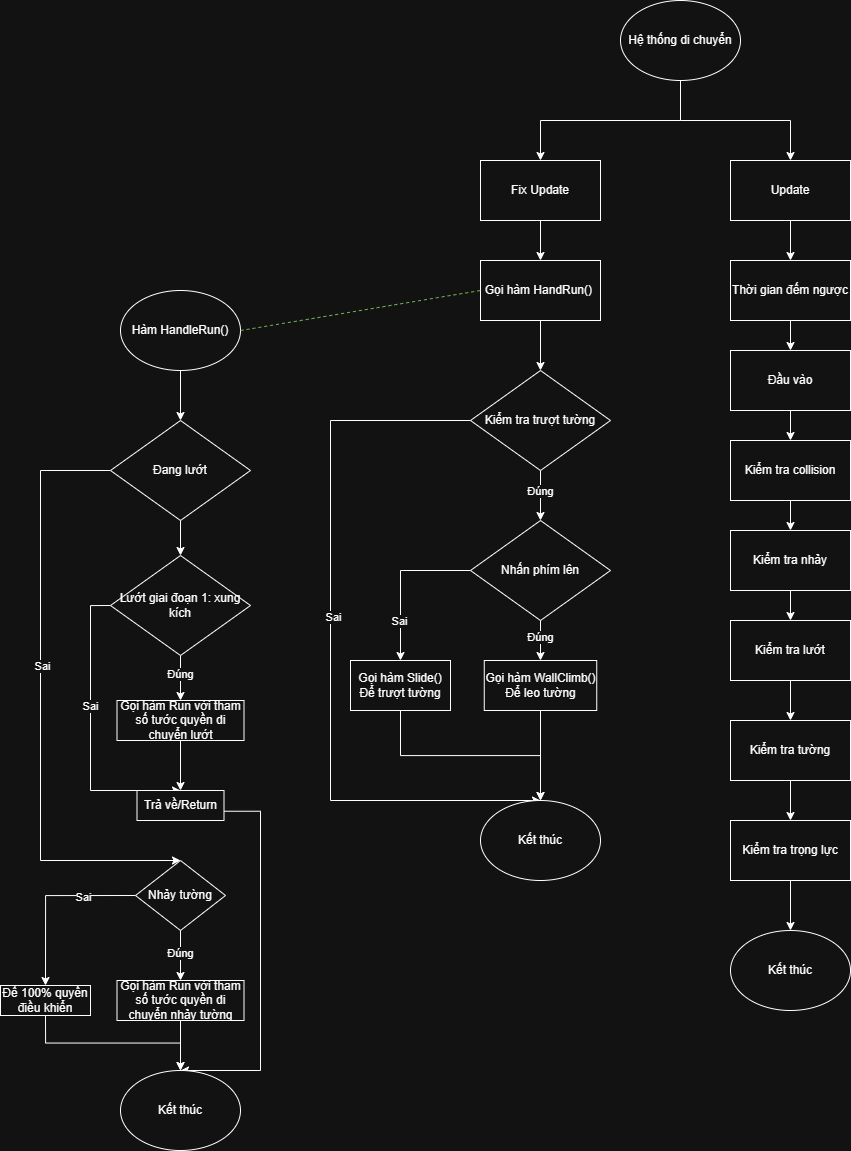

The diagram above was exported from draw.io. Its source (the exported page's mxGraphModel, read from the mxfile embedded in the PNG):
<mxGraphModel dx="4120" dy="1784" grid="1" gridSize="10" guides="1" tooltips="1" connect="1" arrows="1" fold="1" page="1" pageScale="1" pageWidth="827" pageHeight="1169" math="0" shadow="0">
  <root>
    <mxCell id="0" />
    <mxCell id="1" parent="0" />
    <mxCell id="KBxlXr1Y5VF1rOunoD8Z-6" edge="1" parent="1" source="fbmTTCEUTGeYPkrjlQuQ-1" style="edgeStyle=orthogonalEdgeStyle;rounded=0;orthogonalLoop=1;jettySize=auto;html=1;exitX=0.5;exitY=1;exitDx=0;exitDy=0;entryX=0.5;entryY=0;entryDx=0;entryDy=0;" target="7Jn1z3-fRUL5TzPySDv1-1">
      <mxGeometry relative="1" as="geometry" />
    </mxCell>
    <mxCell id="fbmTTCEUTGeYPkrjlQuQ-1" parent="1" style="rounded=0;whiteSpace=wrap;html=1;" value="Thời gian đếm ngược" vertex="1">
      <mxGeometry height="60" width="120" x="200" y="260" as="geometry" />
    </mxCell>
    <mxCell id="KBxlXr1Y5VF1rOunoD8Z-7" edge="1" parent="1" source="7Jn1z3-fRUL5TzPySDv1-1" style="edgeStyle=orthogonalEdgeStyle;rounded=0;orthogonalLoop=1;jettySize=auto;html=1;exitX=0.5;exitY=1;exitDx=0;exitDy=0;entryX=0.5;entryY=0;entryDx=0;entryDy=0;" target="7Jn1z3-fRUL5TzPySDv1-2">
      <mxGeometry relative="1" as="geometry" />
    </mxCell>
    <mxCell id="7Jn1z3-fRUL5TzPySDv1-1" parent="1" style="rounded=0;whiteSpace=wrap;html=1;" value="Đầu vào" vertex="1">
      <mxGeometry height="60" width="120" x="200" y="350" as="geometry" />
    </mxCell>
    <mxCell id="KBxlXr1Y5VF1rOunoD8Z-8" edge="1" parent="1" source="7Jn1z3-fRUL5TzPySDv1-2" style="edgeStyle=orthogonalEdgeStyle;rounded=0;orthogonalLoop=1;jettySize=auto;html=1;exitX=0.5;exitY=1;exitDx=0;exitDy=0;entryX=0.5;entryY=0;entryDx=0;entryDy=0;" target="7Jn1z3-fRUL5TzPySDv1-3">
      <mxGeometry relative="1" as="geometry" />
    </mxCell>
    <mxCell id="7Jn1z3-fRUL5TzPySDv1-2" parent="1" style="rounded=0;whiteSpace=wrap;html=1;" value="Kiểm tra collision" vertex="1">
      <mxGeometry height="60" width="120" x="200" y="440" as="geometry" />
    </mxCell>
    <mxCell id="KBxlXr1Y5VF1rOunoD8Z-9" edge="1" parent="1" source="7Jn1z3-fRUL5TzPySDv1-3" style="edgeStyle=orthogonalEdgeStyle;rounded=0;orthogonalLoop=1;jettySize=auto;html=1;exitX=0.5;exitY=1;exitDx=0;exitDy=0;entryX=0.5;entryY=0;entryDx=0;entryDy=0;" target="7Jn1z3-fRUL5TzPySDv1-4">
      <mxGeometry relative="1" as="geometry" />
    </mxCell>
    <UserObject label="Kiểm tra nhảy" link="data:page/id,cAHALX7HdmBgBjnUIQeg" id="7Jn1z3-fRUL5TzPySDv1-3">
      <mxCell parent="1" style="rounded=0;whiteSpace=wrap;html=1;" vertex="1">
        <mxGeometry height="60" width="120" x="200" y="530" as="geometry" />
      </mxCell>
    </UserObject>
    <mxCell id="KBxlXr1Y5VF1rOunoD8Z-10" edge="1" parent="1" source="7Jn1z3-fRUL5TzPySDv1-4" style="edgeStyle=orthogonalEdgeStyle;rounded=0;orthogonalLoop=1;jettySize=auto;html=1;exitX=0.5;exitY=1;exitDx=0;exitDy=0;entryX=0.5;entryY=0;entryDx=0;entryDy=0;" target="7Jn1z3-fRUL5TzPySDv1-5">
      <mxGeometry relative="1" as="geometry" />
    </mxCell>
    <UserObject label="Kiểm tra lướt" link="data:page/id,ELhgJ6b3NWJJWjVr3LEY" id="7Jn1z3-fRUL5TzPySDv1-4">
      <mxCell parent="1" style="rounded=0;whiteSpace=wrap;html=1;" vertex="1">
        <mxGeometry height="60" width="120" x="200" y="620" as="geometry" />
      </mxCell>
    </UserObject>
    <mxCell id="KBxlXr1Y5VF1rOunoD8Z-12" edge="1" parent="1" source="7Jn1z3-fRUL5TzPySDv1-5" style="edgeStyle=orthogonalEdgeStyle;rounded=0;orthogonalLoop=1;jettySize=auto;html=1;exitX=0.5;exitY=1;exitDx=0;exitDy=0;entryX=0.5;entryY=0;entryDx=0;entryDy=0;" target="KBxlXr1Y5VF1rOunoD8Z-11">
      <mxGeometry relative="1" as="geometry" />
    </mxCell>
    <UserObject label="Kiểm tra tường" link="data:page/id,QsqwH12_8HYW4lawwCgc" id="7Jn1z3-fRUL5TzPySDv1-5">
      <mxCell parent="1" style="rounded=0;whiteSpace=wrap;html=1;" vertex="1">
        <mxGeometry height="60" width="120" x="200" y="720" as="geometry" />
      </mxCell>
    </UserObject>
    <mxCell id="KBxlXr1Y5VF1rOunoD8Z-4" edge="1" parent="1" source="KBxlXr1Y5VF1rOunoD8Z-2" style="edgeStyle=orthogonalEdgeStyle;rounded=0;orthogonalLoop=1;jettySize=auto;html=1;exitX=0.5;exitY=1;exitDx=0;exitDy=0;entryX=0.5;entryY=0;entryDx=0;entryDy=0;" target="KBxlXr1Y5VF1rOunoD8Z-3">
      <mxGeometry relative="1" as="geometry" />
    </mxCell>
    <mxCell id="KBxlXr1Y5VF1rOunoD8Z-14" edge="1" parent="1" source="KBxlXr1Y5VF1rOunoD8Z-2" style="edgeStyle=orthogonalEdgeStyle;rounded=0;orthogonalLoop=1;jettySize=auto;html=1;exitX=0.5;exitY=1;exitDx=0;exitDy=0;" target="KBxlXr1Y5VF1rOunoD8Z-13">
      <mxGeometry relative="1" as="geometry" />
    </mxCell>
    <mxCell id="KBxlXr1Y5VF1rOunoD8Z-2" parent="1" style="ellipse;whiteSpace=wrap;html=1;" value="Hệ thống di chuyển" vertex="1">
      <mxGeometry height="80" width="120" x="90" as="geometry" />
    </mxCell>
    <mxCell id="KBxlXr1Y5VF1rOunoD8Z-5" edge="1" parent="1" source="KBxlXr1Y5VF1rOunoD8Z-3" style="edgeStyle=orthogonalEdgeStyle;rounded=0;orthogonalLoop=1;jettySize=auto;html=1;exitX=0.5;exitY=1;exitDx=0;exitDy=0;entryX=0.5;entryY=0;entryDx=0;entryDy=0;" target="fbmTTCEUTGeYPkrjlQuQ-1">
      <mxGeometry relative="1" as="geometry" />
    </mxCell>
    <mxCell id="KBxlXr1Y5VF1rOunoD8Z-3" parent="1" style="rounded=0;whiteSpace=wrap;html=1;" value="Update" vertex="1">
      <mxGeometry height="60" width="120" x="200" y="160" as="geometry" />
    </mxCell>
    <mxCell id="AD--8KNMJnmg8GSIx0OV-27" edge="1" parent="1" source="KBxlXr1Y5VF1rOunoD8Z-11" style="edgeStyle=orthogonalEdgeStyle;rounded=0;orthogonalLoop=1;jettySize=auto;html=1;exitX=0.5;exitY=1;exitDx=0;exitDy=0;entryX=0.5;entryY=0;entryDx=0;entryDy=0;" target="AD--8KNMJnmg8GSIx0OV-25">
      <mxGeometry relative="1" as="geometry" />
    </mxCell>
    <UserObject label="Kiểm tra trọng lực" link="data:page/id,JpIN4S7zCNjk5LZ9qY-Z" id="KBxlXr1Y5VF1rOunoD8Z-11">
      <mxCell parent="1" style="rounded=0;whiteSpace=wrap;html=1;" vertex="1">
        <mxGeometry height="60" width="120" x="200" y="820" as="geometry" />
      </mxCell>
    </UserObject>
    <mxCell id="ILhEaLqUd5nrCEymjVHa-2" edge="1" parent="1" source="KBxlXr1Y5VF1rOunoD8Z-13" style="edgeStyle=orthogonalEdgeStyle;rounded=0;orthogonalLoop=1;jettySize=auto;html=1;exitX=0.5;exitY=1;exitDx=0;exitDy=0;entryX=0.5;entryY=0;entryDx=0;entryDy=0;" target="KBxlXr1Y5VF1rOunoD8Z-17">
      <mxGeometry relative="1" as="geometry" />
    </mxCell>
    <mxCell id="KBxlXr1Y5VF1rOunoD8Z-13" parent="1" style="rounded=0;whiteSpace=wrap;html=1;" value="Fix Update" vertex="1">
      <mxGeometry height="60" width="120" x="-50" y="160" as="geometry" />
    </mxCell>
    <mxCell id="ILhEaLqUd5nrCEymjVHa-3" edge="1" parent="1" source="KBxlXr1Y5VF1rOunoD8Z-17" style="edgeStyle=orthogonalEdgeStyle;rounded=0;orthogonalLoop=1;jettySize=auto;html=1;exitX=0.5;exitY=1;exitDx=0;exitDy=0;entryX=0.5;entryY=0;entryDx=0;entryDy=0;" target="KBxlXr1Y5VF1rOunoD8Z-19">
      <mxGeometry relative="1" as="geometry" />
    </mxCell>
    <mxCell id="KBxlXr1Y5VF1rOunoD8Z-17" parent="1" style="whiteSpace=wrap;html=1;rounded=0;" value="Gọi hàm HandRun()&amp;nbsp;" vertex="1">
      <mxGeometry height="60" width="120" x="-50" y="260" as="geometry" />
    </mxCell>
    <mxCell id="KBxlXr1Y5VF1rOunoD8Z-22" edge="1" parent="1" source="KBxlXr1Y5VF1rOunoD8Z-19" style="edgeStyle=orthogonalEdgeStyle;rounded=0;orthogonalLoop=1;jettySize=auto;html=1;exitX=0.5;exitY=1;exitDx=0;exitDy=0;entryX=0.5;entryY=0;entryDx=0;entryDy=0;" target="KBxlXr1Y5VF1rOunoD8Z-21">
      <mxGeometry relative="1" as="geometry" />
    </mxCell>
    <mxCell id="KBxlXr1Y5VF1rOunoD8Z-35" connectable="0" parent="KBxlXr1Y5VF1rOunoD8Z-22" style="edgeLabel;html=1;align=center;verticalAlign=middle;resizable=0;points=[];" value="Đúng" vertex="1">
      <mxGeometry relative="1" x="-0.1853" y="-1" as="geometry">
        <mxPoint as="offset" />
      </mxGeometry>
    </mxCell>
    <mxCell id="ILhEaLqUd5nrCEymjVHa-4" edge="1" parent="1" source="KBxlXr1Y5VF1rOunoD8Z-19" style="edgeStyle=orthogonalEdgeStyle;rounded=0;orthogonalLoop=1;jettySize=auto;html=1;exitX=0;exitY=0.5;exitDx=0;exitDy=0;entryX=0.5;entryY=0;entryDx=0;entryDy=0;" target="AD--8KNMJnmg8GSIx0OV-26">
      <mxGeometry relative="1" as="geometry">
        <Array as="points">
          <mxPoint x="-200" y="420" />
          <mxPoint x="-200" y="800" />
        </Array>
      </mxGeometry>
    </mxCell>
    <mxCell id="ILhEaLqUd5nrCEymjVHa-5" connectable="0" parent="ILhEaLqUd5nrCEymjVHa-4" style="edgeLabel;html=1;align=center;verticalAlign=middle;resizable=0;points=[];" value="Sai" vertex="1">
      <mxGeometry relative="1" x="-0.0797" y="2" as="geometry">
        <mxPoint as="offset" />
      </mxGeometry>
    </mxCell>
    <mxCell id="KBxlXr1Y5VF1rOunoD8Z-19" parent="1" style="rhombus;whiteSpace=wrap;html=1;" value="Kiểm tra trượt tường" vertex="1">
      <mxGeometry height="100" width="140" x="-60" y="370" as="geometry" />
    </mxCell>
    <mxCell id="KBxlXr1Y5VF1rOunoD8Z-24" edge="1" parent="1" source="KBxlXr1Y5VF1rOunoD8Z-21" style="edgeStyle=orthogonalEdgeStyle;rounded=0;orthogonalLoop=1;jettySize=auto;html=1;exitX=0.5;exitY=1;exitDx=0;exitDy=0;entryX=0.5;entryY=0;entryDx=0;entryDy=0;" target="KBxlXr1Y5VF1rOunoD8Z-23">
      <mxGeometry relative="1" as="geometry" />
    </mxCell>
    <mxCell id="KBxlXr1Y5VF1rOunoD8Z-27" connectable="0" parent="KBxlXr1Y5VF1rOunoD8Z-24" style="edgeLabel;html=1;align=center;verticalAlign=middle;resizable=0;points=[];" value="Đúng" vertex="1">
      <mxGeometry relative="1" x="-0.1492" y="-1" as="geometry">
        <mxPoint as="offset" />
      </mxGeometry>
    </mxCell>
    <mxCell id="KBxlXr1Y5VF1rOunoD8Z-26" edge="1" parent="1" source="KBxlXr1Y5VF1rOunoD8Z-21" style="edgeStyle=orthogonalEdgeStyle;rounded=0;orthogonalLoop=1;jettySize=auto;html=1;exitX=0;exitY=0.5;exitDx=0;exitDy=0;entryX=0.5;entryY=0;entryDx=0;entryDy=0;" target="KBxlXr1Y5VF1rOunoD8Z-25">
      <mxGeometry relative="1" as="geometry" />
    </mxCell>
    <mxCell id="KBxlXr1Y5VF1rOunoD8Z-28" connectable="0" parent="KBxlXr1Y5VF1rOunoD8Z-26" style="edgeLabel;html=1;align=center;verticalAlign=middle;resizable=0;points=[];" value="Sai" vertex="1">
      <mxGeometry relative="1" x="0.4983" y="-2" as="geometry">
        <mxPoint as="offset" />
      </mxGeometry>
    </mxCell>
    <mxCell id="KBxlXr1Y5VF1rOunoD8Z-21" parent="1" style="rhombus;whiteSpace=wrap;html=1;" value="Nhấn phím lên" vertex="1">
      <mxGeometry height="100" width="140" x="-60" y="520" as="geometry" />
    </mxCell>
    <mxCell id="AD--8KNMJnmg8GSIx0OV-30" edge="1" parent="1" source="KBxlXr1Y5VF1rOunoD8Z-23" style="edgeStyle=orthogonalEdgeStyle;rounded=0;orthogonalLoop=1;jettySize=auto;html=1;exitX=0.5;exitY=1;exitDx=0;exitDy=0;entryX=0.5;entryY=0;entryDx=0;entryDy=0;" target="AD--8KNMJnmg8GSIx0OV-26">
      <mxGeometry relative="1" as="geometry" />
    </mxCell>
    <mxCell id="KBxlXr1Y5VF1rOunoD8Z-23" parent="1" style="rounded=0;whiteSpace=wrap;html=1;" value="Gọi hàm WallClimb()&lt;br&gt;Để leo tường" vertex="1">
      <mxGeometry height="50" width="112.5" x="-46.25" y="660" as="geometry" />
    </mxCell>
    <mxCell id="AD--8KNMJnmg8GSIx0OV-31" edge="1" parent="1" source="KBxlXr1Y5VF1rOunoD8Z-25" style="edgeStyle=orthogonalEdgeStyle;rounded=0;orthogonalLoop=1;jettySize=auto;html=1;exitX=0.5;exitY=1;exitDx=0;exitDy=0;entryX=0.5;entryY=0;entryDx=0;entryDy=0;" target="AD--8KNMJnmg8GSIx0OV-26">
      <mxGeometry relative="1" as="geometry">
        <mxPoint x="-60" y="800" as="targetPoint" />
      </mxGeometry>
    </mxCell>
    <mxCell id="KBxlXr1Y5VF1rOunoD8Z-25" parent="1" style="rounded=0;whiteSpace=wrap;html=1;" value="Gọi hàm Slide()&lt;br&gt;Để trượt tường" vertex="1">
      <mxGeometry height="50" width="100" x="-180" y="660" as="geometry" />
    </mxCell>
    <mxCell id="KBxlXr1Y5VF1rOunoD8Z-33" edge="1" parent="1" source="KBxlXr1Y5VF1rOunoD8Z-31" style="edgeStyle=orthogonalEdgeStyle;rounded=0;orthogonalLoop=1;jettySize=auto;html=1;exitX=0.5;exitY=1;exitDx=0;exitDy=0;entryX=0.5;entryY=0;entryDx=0;entryDy=0;" target="KBxlXr1Y5VF1rOunoD8Z-32">
      <mxGeometry relative="1" as="geometry" />
    </mxCell>
    <mxCell id="KBxlXr1Y5VF1rOunoD8Z-31" parent="1" style="ellipse;whiteSpace=wrap;html=1;" value="Hàm HandleRun()" vertex="1">
      <mxGeometry height="80" width="120" x="-410" y="290" as="geometry" />
    </mxCell>
    <mxCell id="KBxlXr1Y5VF1rOunoD8Z-38" edge="1" parent="1" source="KBxlXr1Y5VF1rOunoD8Z-32" style="edgeStyle=orthogonalEdgeStyle;rounded=0;orthogonalLoop=1;jettySize=auto;html=1;exitX=0.5;exitY=1;exitDx=0;exitDy=0;entryX=0.5;entryY=0;entryDx=0;entryDy=0;" target="KBxlXr1Y5VF1rOunoD8Z-37">
      <mxGeometry relative="1" as="geometry" />
    </mxCell>
    <mxCell id="AD--8KNMJnmg8GSIx0OV-23" edge="1" parent="1" source="KBxlXr1Y5VF1rOunoD8Z-32" style="edgeStyle=orthogonalEdgeStyle;rounded=0;orthogonalLoop=1;jettySize=auto;html=1;exitX=0;exitY=0.5;exitDx=0;exitDy=0;entryX=0.5;entryY=0;entryDx=0;entryDy=0;" target="AD--8KNMJnmg8GSIx0OV-10">
      <mxGeometry relative="1" as="geometry">
        <Array as="points">
          <mxPoint x="-490" y="470" />
          <mxPoint x="-490" y="860" />
        </Array>
      </mxGeometry>
    </mxCell>
    <mxCell id="AD--8KNMJnmg8GSIx0OV-24" connectable="0" parent="AD--8KNMJnmg8GSIx0OV-23" style="edgeLabel;html=1;align=center;verticalAlign=middle;resizable=0;points=[];" value="Sai" vertex="1">
      <mxGeometry relative="1" x="-0.1142" y="1" as="geometry">
        <mxPoint as="offset" />
      </mxGeometry>
    </mxCell>
    <mxCell id="KBxlXr1Y5VF1rOunoD8Z-32" parent="1" style="rhombus;whiteSpace=wrap;html=1;" value="Đang lướt" vertex="1">
      <mxGeometry height="100" width="140" x="-420" y="420" as="geometry" />
    </mxCell>
    <mxCell id="KBxlXr1Y5VF1rOunoD8Z-34" edge="1" parent="1" source="KBxlXr1Y5VF1rOunoD8Z-31" style="endArrow=none;dashed=1;html=1;rounded=0;entryX=0;entryY=0.5;entryDx=0;entryDy=0;exitX=1;exitY=0.5;exitDx=0;exitDy=0;fillColor=#60a917;strokeColor=#2D7600;" target="KBxlXr1Y5VF1rOunoD8Z-17" value="">
      <mxGeometry height="50" relative="1" width="50" as="geometry">
        <mxPoint x="-400" y="420" as="sourcePoint" />
        <mxPoint x="-350" y="370" as="targetPoint" />
      </mxGeometry>
    </mxCell>
    <mxCell id="AD--8KNMJnmg8GSIx0OV-3" edge="1" parent="1" source="KBxlXr1Y5VF1rOunoD8Z-37" style="edgeStyle=orthogonalEdgeStyle;rounded=0;orthogonalLoop=1;jettySize=auto;html=1;exitX=0.5;exitY=1;exitDx=0;exitDy=0;entryX=0.5;entryY=0;entryDx=0;entryDy=0;" target="AD--8KNMJnmg8GSIx0OV-2">
      <mxGeometry relative="1" as="geometry" />
    </mxCell>
    <mxCell id="AD--8KNMJnmg8GSIx0OV-4" connectable="0" parent="AD--8KNMJnmg8GSIx0OV-3" style="edgeLabel;html=1;align=center;verticalAlign=middle;resizable=0;points=[];" value="Đúng" vertex="1">
      <mxGeometry relative="1" x="-0.1663" y="-1" as="geometry">
        <mxPoint as="offset" />
      </mxGeometry>
    </mxCell>
    <mxCell id="AD--8KNMJnmg8GSIx0OV-8" edge="1" parent="1" source="KBxlXr1Y5VF1rOunoD8Z-37" style="edgeStyle=orthogonalEdgeStyle;rounded=0;orthogonalLoop=1;jettySize=auto;html=1;exitX=0;exitY=0.5;exitDx=0;exitDy=0;entryX=0.5;entryY=0;entryDx=0;entryDy=0;" target="AD--8KNMJnmg8GSIx0OV-5">
      <mxGeometry relative="1" as="geometry">
        <Array as="points">
          <mxPoint x="-440" y="605" />
          <mxPoint x="-440" y="790" />
        </Array>
      </mxGeometry>
    </mxCell>
    <mxCell id="AD--8KNMJnmg8GSIx0OV-9" connectable="0" parent="AD--8KNMJnmg8GSIx0OV-8" style="edgeLabel;html=1;align=center;verticalAlign=middle;resizable=0;points=[];" value="Sai" vertex="1">
      <mxGeometry relative="1" x="-0.1893" y="-1" as="geometry">
        <mxPoint as="offset" />
      </mxGeometry>
    </mxCell>
    <mxCell id="KBxlXr1Y5VF1rOunoD8Z-37" parent="1" style="rhombus;whiteSpace=wrap;html=1;" value="Lướt giai đoạn 1: xung kích" vertex="1">
      <mxGeometry height="100" width="140" x="-420" y="555" as="geometry" />
    </mxCell>
    <mxCell id="AD--8KNMJnmg8GSIx0OV-7" edge="1" parent="1" source="AD--8KNMJnmg8GSIx0OV-2" style="edgeStyle=orthogonalEdgeStyle;rounded=0;orthogonalLoop=1;jettySize=auto;html=1;exitX=0.5;exitY=1;exitDx=0;exitDy=0;entryX=0.5;entryY=0;entryDx=0;entryDy=0;" target="AD--8KNMJnmg8GSIx0OV-5">
      <mxGeometry relative="1" as="geometry" />
    </mxCell>
    <UserObject label="Gọi hàm Run với tham số tước quyền di chuyển lướt" link="data:page/id,Ym9_htf3FXuPmOiE98L2" id="AD--8KNMJnmg8GSIx0OV-2">
      <mxCell parent="1" style="rounded=0;whiteSpace=wrap;html=1;" vertex="1">
        <mxGeometry height="40" width="127" x="-413.5" y="700" as="geometry" />
      </mxCell>
    </UserObject>
    <mxCell id="ILhEaLqUd5nrCEymjVHa-1" edge="1" parent="1" source="AD--8KNMJnmg8GSIx0OV-5" style="edgeStyle=orthogonalEdgeStyle;rounded=0;orthogonalLoop=1;jettySize=auto;html=1;exitX=0.999;exitY=0.691;exitDx=0;exitDy=0;entryX=0.5;entryY=0;entryDx=0;entryDy=0;exitPerimeter=0;" target="AD--8KNMJnmg8GSIx0OV-19">
      <mxGeometry relative="1" as="geometry">
        <Array as="points">
          <mxPoint x="-270" y="811" />
          <mxPoint x="-270" y="1070" />
        </Array>
      </mxGeometry>
    </mxCell>
    <mxCell id="AD--8KNMJnmg8GSIx0OV-5" parent="1" style="rounded=0;whiteSpace=wrap;html=1;" value="Trả về/Return" vertex="1">
      <mxGeometry height="30" width="87" x="-393.5" y="790" as="geometry" />
    </mxCell>
    <mxCell id="AD--8KNMJnmg8GSIx0OV-14" edge="1" parent="1" source="AD--8KNMJnmg8GSIx0OV-10" style="edgeStyle=orthogonalEdgeStyle;rounded=0;orthogonalLoop=1;jettySize=auto;html=1;exitX=0.5;exitY=1;exitDx=0;exitDy=0;entryX=0.5;entryY=0;entryDx=0;entryDy=0;" target="AD--8KNMJnmg8GSIx0OV-13">
      <mxGeometry relative="1" as="geometry" />
    </mxCell>
    <mxCell id="AD--8KNMJnmg8GSIx0OV-15" connectable="0" parent="AD--8KNMJnmg8GSIx0OV-14" style="edgeLabel;html=1;align=center;verticalAlign=middle;resizable=0;points=[];" value="Đúng" vertex="1">
      <mxGeometry relative="1" x="-0.1537" y="-1" as="geometry">
        <mxPoint as="offset" />
      </mxGeometry>
    </mxCell>
    <mxCell id="AD--8KNMJnmg8GSIx0OV-17" edge="1" parent="1" source="AD--8KNMJnmg8GSIx0OV-10" style="edgeStyle=orthogonalEdgeStyle;rounded=0;orthogonalLoop=1;jettySize=auto;html=1;exitX=0;exitY=0.5;exitDx=0;exitDy=0;entryX=0.5;entryY=0;entryDx=0;entryDy=0;" target="AD--8KNMJnmg8GSIx0OV-16">
      <mxGeometry relative="1" as="geometry" />
    </mxCell>
    <mxCell id="AD--8KNMJnmg8GSIx0OV-18" connectable="0" parent="AD--8KNMJnmg8GSIx0OV-17" style="edgeLabel;html=1;align=center;verticalAlign=middle;resizable=0;points=[];" value="Sai" vertex="1">
      <mxGeometry relative="1" x="-0.4206" y="1" as="geometry">
        <mxPoint as="offset" />
      </mxGeometry>
    </mxCell>
    <mxCell id="AD--8KNMJnmg8GSIx0OV-10" parent="1" style="rhombus;whiteSpace=wrap;html=1;" value="Nhảy tường" vertex="1">
      <mxGeometry height="70" width="90" x="-395" y="860" as="geometry" />
    </mxCell>
    <mxCell id="AD--8KNMJnmg8GSIx0OV-20" edge="1" parent="1" source="AD--8KNMJnmg8GSIx0OV-13" style="edgeStyle=orthogonalEdgeStyle;rounded=0;orthogonalLoop=1;jettySize=auto;html=1;exitX=0.5;exitY=1;exitDx=0;exitDy=0;entryX=0.5;entryY=0;entryDx=0;entryDy=0;" target="AD--8KNMJnmg8GSIx0OV-19">
      <mxGeometry relative="1" as="geometry" />
    </mxCell>
    <UserObject label="Gọi hàm Run với tham số tước quyền di chuyển nhảy tường" link="data:page/id,Ym9_htf3FXuPmOiE98L2" id="AD--8KNMJnmg8GSIx0OV-13">
      <mxCell parent="1" style="rounded=0;whiteSpace=wrap;html=1;" vertex="1">
        <mxGeometry height="40" width="127" x="-413.5" y="980" as="geometry" />
      </mxCell>
    </UserObject>
    <mxCell id="AD--8KNMJnmg8GSIx0OV-21" edge="1" parent="1" source="AD--8KNMJnmg8GSIx0OV-16" style="edgeStyle=orthogonalEdgeStyle;rounded=0;orthogonalLoop=1;jettySize=auto;html=1;exitX=0.5;exitY=1;exitDx=0;exitDy=0;entryX=0.5;entryY=0;entryDx=0;entryDy=0;" target="AD--8KNMJnmg8GSIx0OV-19">
      <mxGeometry relative="1" as="geometry" />
    </mxCell>
    <UserObject label="Để 100% quyền điều khiển" link="data:page/id,Ym9_htf3FXuPmOiE98L2" id="AD--8KNMJnmg8GSIx0OV-16">
      <mxCell parent="1" style="rounded=0;whiteSpace=wrap;html=1;" vertex="1">
        <mxGeometry height="30" width="90" x="-530" y="985" as="geometry" />
      </mxCell>
    </UserObject>
    <mxCell id="AD--8KNMJnmg8GSIx0OV-19" parent="1" style="ellipse;whiteSpace=wrap;html=1;" value="Kết thúc" vertex="1">
      <mxGeometry height="80" width="120" x="-410" y="1070" as="geometry" />
    </mxCell>
    <mxCell id="AD--8KNMJnmg8GSIx0OV-25" parent="1" style="ellipse;whiteSpace=wrap;html=1;" value="Kết thúc" vertex="1">
      <mxGeometry height="80" width="120" x="200" y="930" as="geometry" />
    </mxCell>
    <mxCell id="AD--8KNMJnmg8GSIx0OV-26" parent="1" style="ellipse;whiteSpace=wrap;html=1;" value="Kết thúc" vertex="1">
      <mxGeometry height="80" width="120" x="-50" y="800" as="geometry" />
    </mxCell>
  </root>
</mxGraphModel>